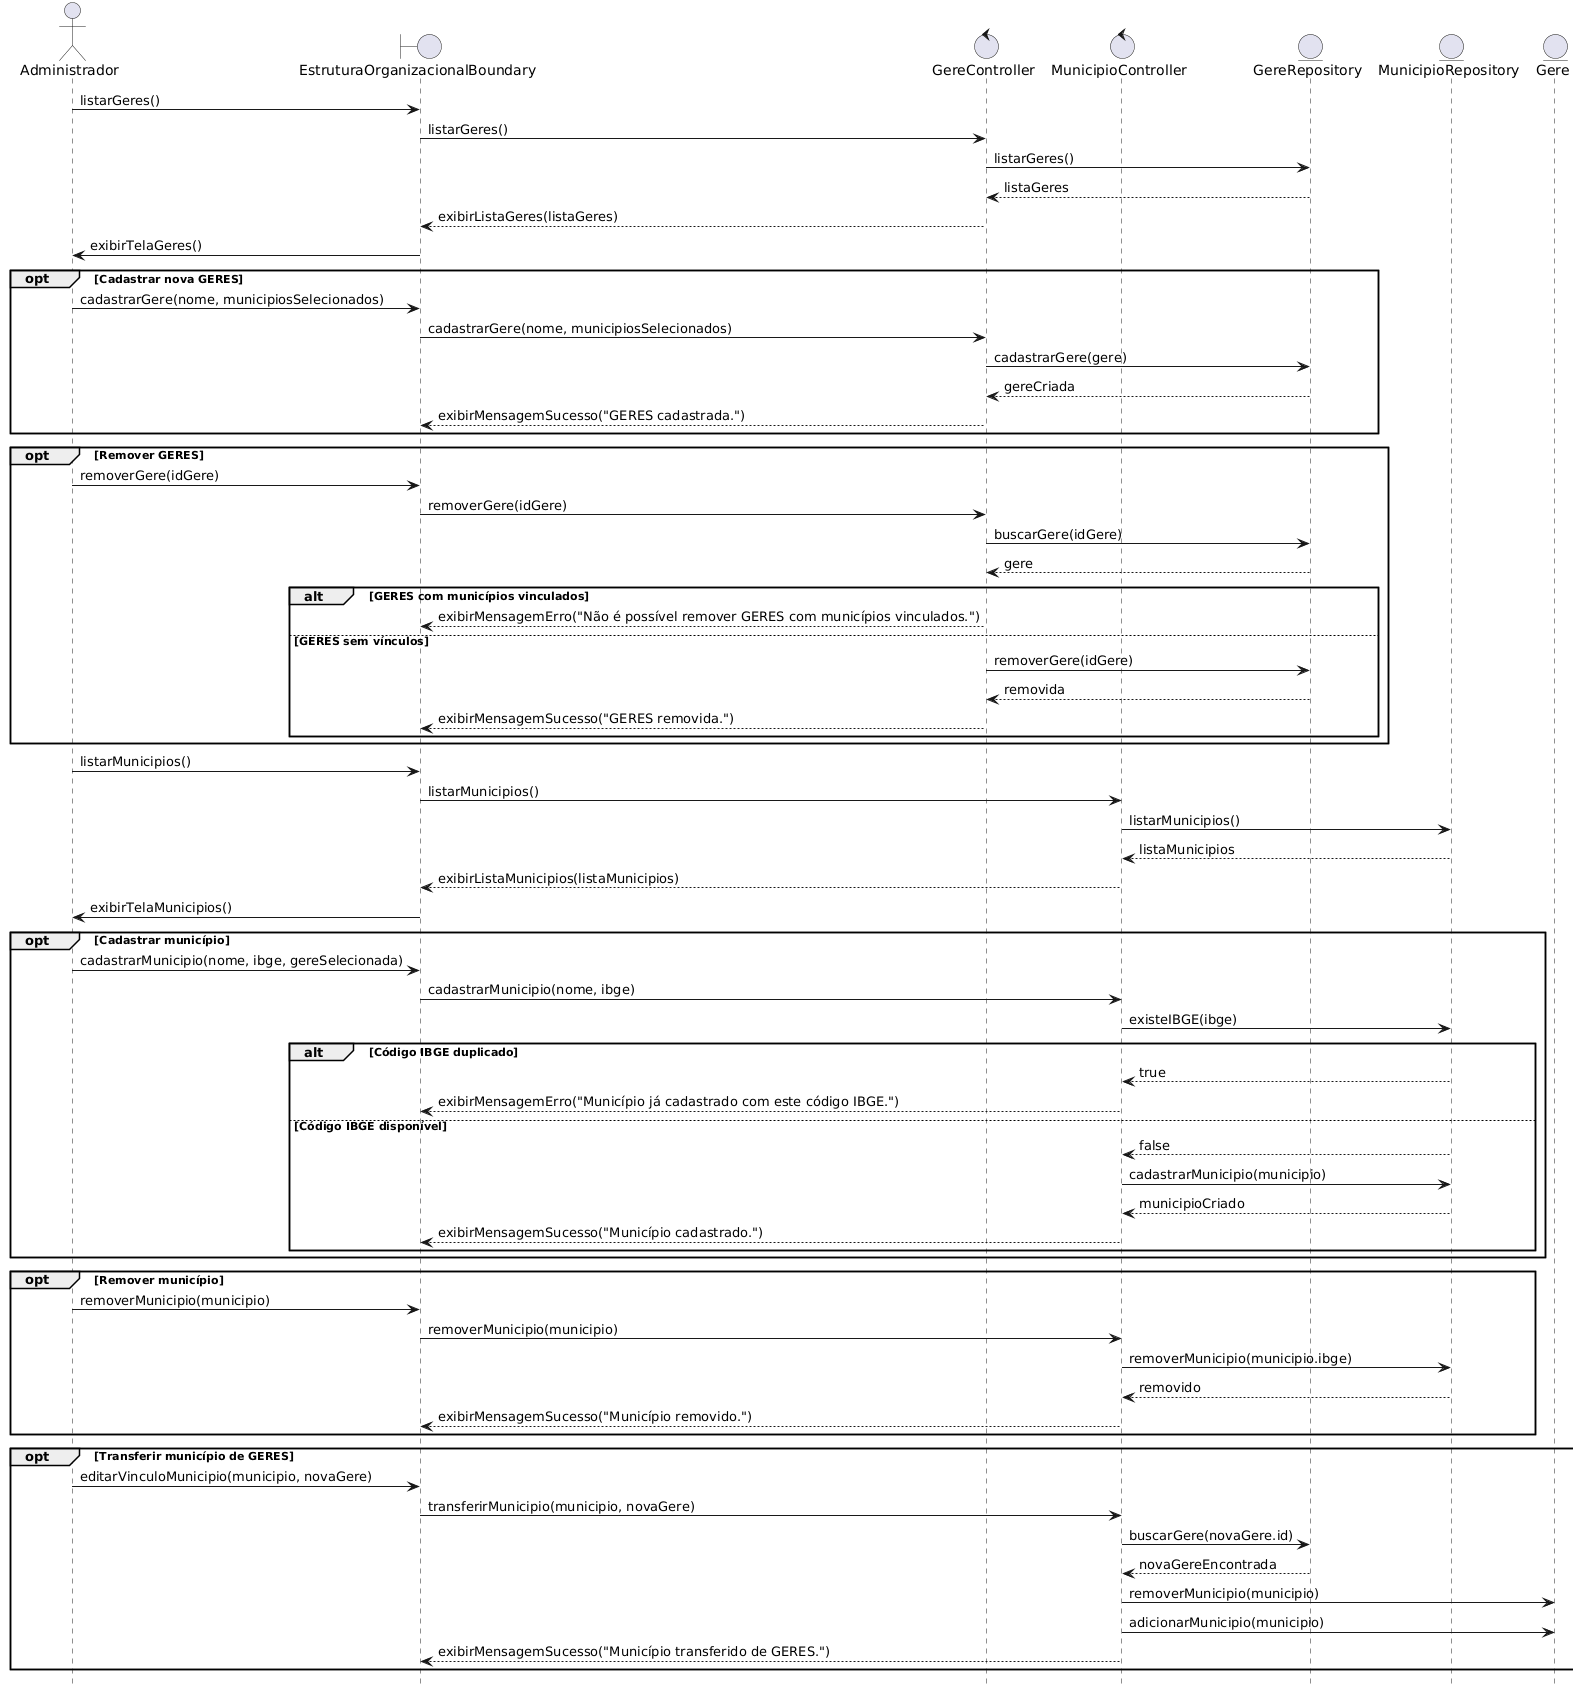

The diagram above was rendered by PlantUML. Its source (embedded in the PNG):
@startuml
title UC004 - Gerenciar Estrutura Organizacional

actor Administrador as Admin

boundary EstruturaOrganizacionalBoundary
control GereController
control MunicipioController
entity GereRepository
entity MunicipioRepository
entity Gere
entity Municipio

Admin -> EstruturaOrganizacionalBoundary: listarGeres()
EstruturaOrganizacionalBoundary -> GereController: listarGeres()
GereController -> GereRepository: listarGeres()
GereRepository --> GereController: listaGeres
GereController --> EstruturaOrganizacionalBoundary: exibirListaGeres(listaGeres)
EstruturaOrganizacionalBoundary -> Admin: exibirTelaGeres()

opt Cadastrar nova GERES
  Admin -> EstruturaOrganizacionalBoundary: cadastrarGere(nome, municipiosSelecionados)
  EstruturaOrganizacionalBoundary -> GereController: cadastrarGere(nome, municipiosSelecionados)

  GereController -> GereRepository: cadastrarGere(gere)
  GereRepository --> GereController: gereCriada

  GereController --> EstruturaOrganizacionalBoundary: exibirMensagemSucesso("GERES cadastrada.")
end

opt Remover GERES
  Admin -> EstruturaOrganizacionalBoundary: removerGere(idGere)
  EstruturaOrganizacionalBoundary -> GereController: removerGere(idGere)

  GereController -> GereRepository: buscarGere(idGere)
  GereRepository --> GereController: gere

  alt GERES com municípios vinculados
    GereController --> EstruturaOrganizacionalBoundary: exibirMensagemErro("Não é possível remover GERES com municípios vinculados.")
  else GERES sem vínculos
    GereController -> GereRepository: removerGere(idGere)
    GereRepository --> GereController: removida
    GereController --> EstruturaOrganizacionalBoundary: exibirMensagemSucesso("GERES removida.")
  end
end

Admin -> EstruturaOrganizacionalBoundary: listarMunicipios()
EstruturaOrganizacionalBoundary -> MunicipioController: listarMunicipios()
MunicipioController -> MunicipioRepository: listarMunicipios()
MunicipioRepository --> MunicipioController: listaMunicipios
MunicipioController --> EstruturaOrganizacionalBoundary: exibirListaMunicipios(listaMunicipios)
EstruturaOrganizacionalBoundary -> Admin: exibirTelaMunicipios()

opt Cadastrar município
  Admin -> EstruturaOrganizacionalBoundary: cadastrarMunicipio(nome, ibge, gereSelecionada)
  EstruturaOrganizacionalBoundary -> MunicipioController: cadastrarMunicipio(nome, ibge)

  MunicipioController -> MunicipioRepository: existeIBGE(ibge)

  alt Código IBGE duplicado
    MunicipioRepository --> MunicipioController: true
    MunicipioController --> EstruturaOrganizacionalBoundary: exibirMensagemErro("Município já cadastrado com este código IBGE.")
  else Código IBGE disponível
    MunicipioRepository --> MunicipioController: false
    MunicipioController -> MunicipioRepository: cadastrarMunicipio(municipio)
    MunicipioRepository --> MunicipioController: municipioCriado
    MunicipioController --> EstruturaOrganizacionalBoundary: exibirMensagemSucesso("Município cadastrado.")
  end
end

opt Remover município
  Admin -> EstruturaOrganizacionalBoundary: removerMunicipio(municipio)
  EstruturaOrganizacionalBoundary -> MunicipioController: removerMunicipio(municipio)
  MunicipioController -> MunicipioRepository: removerMunicipio(municipio.ibge)
  MunicipioRepository --> MunicipioController: removido
  MunicipioController --> EstruturaOrganizacionalBoundary: exibirMensagemSucesso("Município removido.")
end

opt Transferir município de GERES
  Admin -> EstruturaOrganizacionalBoundary: editarVinculoMunicipio(municipio, novaGere)
  EstruturaOrganizacionalBoundary -> MunicipioController: transferirMunicipio(municipio, novaGere)

  MunicipioController -> GereRepository: buscarGere(novaGere.id)
  GereRepository --> MunicipioController: novaGereEncontrada

  MunicipioController -> Gere: removerMunicipio(municipio)
  MunicipioController -> Gere: adicionarMunicipio(municipio)

  MunicipioController --> EstruturaOrganizacionalBoundary: exibirMensagemSucesso("Município transferido de GERES.")
end
@enduml